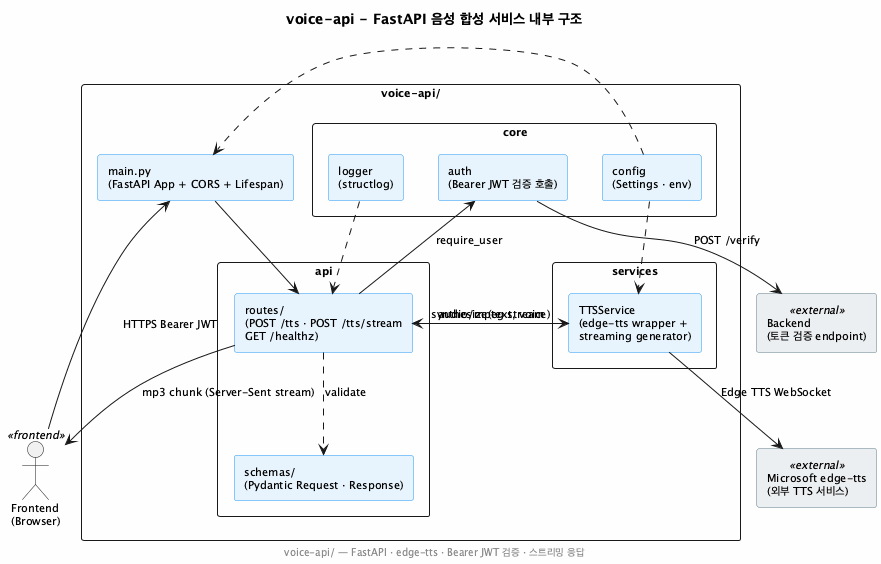

The diagram above was rendered by PlantUML. Its source (embedded in the PNG):
@startuml
title voice-api - FastAPI 음성 합성 서비스 내부 구조

skinparam backgroundColor #FEFEFE
skinparam defaultFontSize 11
skinparam componentStyle rectangle
skinparam packageStyle rectangle
skinparam component {
  BackgroundColor #E8F4FD
  BorderColor #2196F3
}
skinparam component<<external>> {
  BackgroundColor #ECEFF1
  BorderColor #607D8B
}
skinparam component<<frontend>> {
  BackgroundColor #F3E5F5
  BorderColor #8E24AA
}

actor "Frontend\n(Browser)" as FE <<frontend>>
component "Backend\n(토큰 검증 endpoint)" as BE <<external>>
component "Microsoft edge-tts\n(외부 TTS 서비스)" as Edge <<external>>

package "voice-api/" {
  component "main.py\n(FastAPI App + CORS + Lifespan)" as Main

  package "core" {
    component "config\n(Settings · env)" as Core_Cfg
    component "auth\n(Bearer JWT 검증 호출)" as Core_Auth
    component "logger\n(structlog)" as Core_Log
  }

  package "api" {
    component "routes/\n(POST /tts · POST /tts/stream\nGET /healthz)" as Routes
    component "schemas/\n(Pydantic Request · Response)" as Schemas
  }

  package "services" {
    component "TTSService\n(edge-tts wrapper +\nstreaming generator)" as TTSSvc
  }
}

FE --> Main : HTTPS Bearer JWT
Main --> Routes
Routes ..> Schemas : validate
Routes --> Core_Auth : require_user
Core_Auth --> BE : POST /verify
Routes --> TTSSvc : synthesize(text, voice)
TTSSvc --> Edge : Edge TTS WebSocket
TTSSvc --> Routes : audio/mpeg stream
Routes --> FE : mp3 chunk (Server-Sent stream)

Core_Cfg ..> Main
Core_Cfg ..> TTSSvc
Core_Log ..> Routes

footer voice-api/ — FastAPI · edge-tts · Bearer JWT 검증 · 스트리밍 응답
@enduml